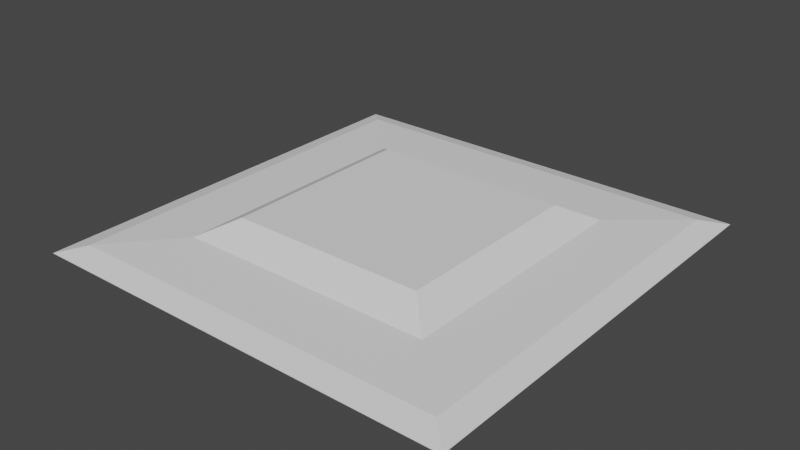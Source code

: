 # Source: Portal.blend  (saved by Blender 2.93.21; exported with 4.5.12 LTS)
import bpy
from mathutils import Matrix  # noqa: F401  (used for matrix-valued properties, if any)

bpy.ops.wm.read_factory_settings(use_empty=True)
scene = bpy.context.scene
scene.name = 'Scene'

# ---- collections
col_collection = bpy.data.collections.new('Collection'); scene.collection.children.link(col_collection)

# ---- world
world_world = bpy.data.worlds.new('World'); scene.world = world_world
world_world.use_nodes = True; world_world.node_tree.nodes.clear()
_N = world_world.node_tree.nodes; _L = world_world.node_tree.links
n0 = _N.new('ShaderNodeOutputWorld'); n0.name = 'World Output'; n0.location = (300, 300)
n1 = _N.new('ShaderNodeBackground'); n1.name = 'Background'; n1.location = (10, 300)
n1.inputs[0].default_value = (0.05088, 0.05088, 0.05088, 1.0)
_L.new(n1.outputs[0], n0.inputs[0])
n0.is_active_output = True
world_world.color = (0.05088, 0.05088, 0.05088)
world_world.use_sun_shadow = False
world_world.sun_shadow_jitter_overblur = 0.0

# ---- meshes
me_plane_004 = bpy.data.meshes.new('Plane.004')
me_plane_004.from_pydata([(-1.0, -1.0, 0.0), (1.0, -1.0, 0.0), (-1.0, 1.0, 0.0), (1.0, 1.0, 0.0), (-1.0, 1.0, -0.007558), (-1.0, -1.0, -0.007558), (1.0, -1.0, -0.007558), (1.0, 1.0, -0.007558), (-0.894, 0.894, 0.4132), (-0.894, -0.894, 0.4132), (0.894, -0.894, 0.4132), (0.894, 0.894, 0.4132), (-0.4566, 0.4566, 1.735), (-0.5976, 0.5976, 0.6442), (-0.4566, -0.4566, 1.735), (-0.5976, -0.5976, 0.6442), (0.4566, -0.4566, 1.735), (0.5976, -0.5976, 0.6442), (0.4566, 0.4566, 1.735), (0.5976, 0.5976, 0.6442)], [], [(0, 2, 3, 1), (3, 2, 4, 7), (1, 3, 7, 6), (5, 6, 10, 9), (0, 1, 6, 5), (17, 15, 9, 10), (6, 7, 11, 10), (4, 5, 9, 8), (2, 0, 5, 4), (13, 19, 11, 8), (19, 17, 10, 11), (14, 16, 18, 12), (7, 4, 8, 11), (14, 12, 13, 15), (16, 14, 15, 17), (18, 16, 17, 19), (12, 18, 19, 13), (15, 13, 8, 9)])
_uv = me_plane_004.uv_layers.new(name='UVMap')
_uv.uv.foreach_set('vector', [0.0, 0.0, 0.0, 1.0, 1.0, 1.0, 1.0, 0.0, 1.0, 1.0, 0.0, 1.0, 0.0, 1.0, 1.0, 1.0, 1.0, 0.0, 1.0, 1.0, 1.0, 1.0, 1.0, 0.0, 0.0, 0.0, 1.0, 0.0, 0.947, 0.05298, 0.05298, 0.05298, 0.0, 0.0, 1.0, 0.0, 1.0, 0.0, 0.0, 0.0, 0.7988, 0.2012, 0.2012, 0.2012, 0.05298, 0.05298, 0.947, 0.05298, 1.0, 0.0, 1.0, 1.0, 0.947, 0.947, 0.947, 0.05298, 0.0, 1.0, 0.0, 0.0, 0.05298, 0.05298, 0.05298, 0.947, 0.0, 1.0, 0.0, 0.0, 0.0, 0.0, 0.0, 1.0, 0.2012, 0.7988, 0.7988, 0.7988, 0.947, 0.947, 0.05298, 0.947, 0.7988, 0.7988, 0.7988, 0.2012, 0.947, 0.05298, 0.947, 0.947, 0.2717, 0.2717, 0.7283, 0.2717, 0.7283, 0.7283, 0.2717, 0.7283, 1.0, 1.0, 0.0, 1.0, 0.05298, 0.947, 0.947, 0.947, 0.2717, 0.2717, 0.2717, 0.7283, 0.2012, 0.7988, 0.2012, 0.2012, 0.7283, 0.2717, 0.2717, 0.2717, 0.2012, 0.2012, 0.7988, 0.2012, 0.7283, 0.7283, 0.7283, 0.2717, 0.7988, 0.2012, 0.7988, 0.7988, 0.2717, 0.7283, 0.7283, 0.7283, 0.7988, 0.7988, 0.2012, 0.7988, 0.2012, 0.2012, 0.2012, 0.7988, 0.05298, 0.947, 0.05298, 0.05298])
me_plane_004.use_remesh_fix_poles = True
me_plane_004.use_remesh_preserve_attributes = False
me_plane_004.update()

# ---- objects
ob_plane = bpy.data.objects.new('Plane', me_plane_004)

# ---- transforms, parenting, visibility, modifiers, constraints
ob_plane.location = (0.0, 0.0, 0.0)
ob_plane.scale = (13.74, 13.74, 1.0)

# ---- collection membership
col_collection.objects.link(ob_plane)

# ---- scene / render settings (as saved in the file)
scene.frame_start = 1; scene.frame_end = 250; scene.frame_set(1)
scene.render.engine = 'BLENDER_EEVEE_NEXT'
scene.cycles.use_denoising = False
scene.cycles.samples = 128
scene.cycles.sampling_pattern = 'TABULATED_SOBOL'
scene.cycles.use_adaptive_sampling = False
scene.cycles.use_light_tree = False
scene.view_settings.view_transform = 'Filmic'
bpy.context.view_layer.update()

# ---- added for rendering (the .blend has no active camera and no usable light): camera, sun
cam_auto = bpy.data.cameras.new('AutoCamera')
cam_auto.lens = 50.0
cam_auto.sensor_width = 36.0
cam_auto.clip_end = 1000.0
ob_auto_camera = bpy.data.objects.new('AutoCamera', cam_auto)
scene.collection.objects.link(ob_auto_camera)
ob_auto_camera.location = (35.9872, -43.1846, 29.6533)
ob_auto_camera.rotation_euler = (1.09748, -7.21219e-08, 0.694738)
scene.camera = ob_auto_camera
light_auto_sun = bpy.data.lights.new('AutoSun', 'SUN')
light_auto_sun.energy = 3.0
light_auto_sun.angle = 0.0523599
ob_auto_sun = bpy.data.objects.new('AutoSun', light_auto_sun)
scene.collection.objects.link(ob_auto_sun)
ob_auto_sun.rotation_euler = (0.872665, 0.174533, 0.523599)
bpy.context.view_layer.update()
